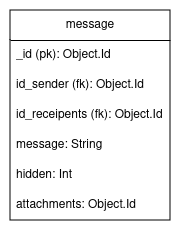

The diagram above was exported from draw.io. Its source (the exported page's mxGraphModel, read from the mxfile embedded in the PNG):
<mxGraphModel dx="2072" dy="1746" grid="1" gridSize="10" guides="1" tooltips="1" connect="1" arrows="1" fold="1" page="1" pageScale="1" pageWidth="850" pageHeight="1100" math="0" shadow="0">
  <root>
    <mxCell id="0" />
    <mxCell id="1" parent="0" />
    <mxCell id="2" value="message" style="swimlane;fontStyle=0;childLayout=stackLayout;horizontal=1;startSize=30;horizontalStack=0;resizeParent=1;resizeParentMax=0;resizeLast=0;collapsible=1;marginBottom=0;whiteSpace=wrap;html=1;" vertex="1" parent="1">
      <mxGeometry x="-140" y="190" width="160" height="210" as="geometry" />
    </mxCell>
    <mxCell id="3" value="&lt;div&gt;_id (pk): Object.Id&lt;br&gt;&lt;/div&gt;" style="text;strokeColor=none;fillColor=none;align=left;verticalAlign=middle;spacingLeft=4;spacingRight=4;overflow=hidden;points=[[0,0.5],[1,0.5]];portConstraint=eastwest;rotatable=0;whiteSpace=wrap;html=1;" vertex="1" parent="2">
      <mxGeometry y="30" width="160" height="30" as="geometry" />
    </mxCell>
    <mxCell id="4" value="id_sender (fk): Object.Id" style="text;strokeColor=none;fillColor=none;align=left;verticalAlign=middle;spacingLeft=4;spacingRight=4;overflow=hidden;points=[[0,0.5],[1,0.5]];portConstraint=eastwest;rotatable=0;whiteSpace=wrap;html=1;" vertex="1" parent="2">
      <mxGeometry y="60" width="160" height="30" as="geometry" />
    </mxCell>
    <mxCell id="5" value="id_receipents (fk): Object.Id" style="text;strokeColor=none;fillColor=none;align=left;verticalAlign=middle;spacingLeft=4;spacingRight=4;overflow=hidden;points=[[0,0.5],[1,0.5]];portConstraint=eastwest;rotatable=0;whiteSpace=wrap;html=1;" vertex="1" parent="2">
      <mxGeometry y="90" width="160" height="30" as="geometry" />
    </mxCell>
    <mxCell id="6" value="message: String" style="text;strokeColor=none;fillColor=none;align=left;verticalAlign=middle;spacingLeft=4;spacingRight=4;overflow=hidden;points=[[0,0.5],[1,0.5]];portConstraint=eastwest;rotatable=0;whiteSpace=wrap;html=1;" vertex="1" parent="2">
      <mxGeometry y="120" width="160" height="30" as="geometry" />
    </mxCell>
    <mxCell id="7" value="hidden: Int" style="text;strokeColor=none;fillColor=none;align=left;verticalAlign=middle;spacingLeft=4;spacingRight=4;overflow=hidden;points=[[0,0.5],[1,0.5]];portConstraint=eastwest;rotatable=0;whiteSpace=wrap;html=1;" vertex="1" parent="2">
      <mxGeometry y="150" width="160" height="30" as="geometry" />
    </mxCell>
    <mxCell id="8" value="attachments: Object.Id" style="text;strokeColor=none;fillColor=none;align=left;verticalAlign=middle;spacingLeft=4;spacingRight=4;overflow=hidden;points=[[0,0.5],[1,0.5]];portConstraint=eastwest;rotatable=0;whiteSpace=wrap;html=1;" vertex="1" parent="2">
      <mxGeometry y="180" width="160" height="30" as="geometry" />
    </mxCell>
  </root>
</mxGraphModel>